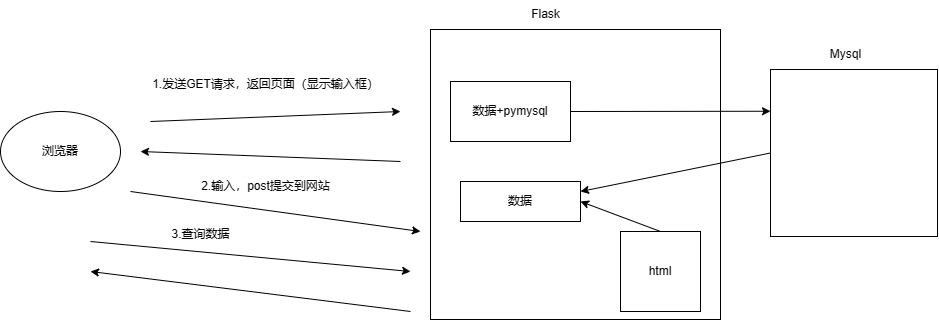

The diagram above was exported from draw.io. Its source (the exported page's mxGraphModel, read from the mxfile embedded in the PNG):
<mxGraphModel dx="5539" dy="1443" grid="1" gridSize="10" guides="1" tooltips="1" connect="1" arrows="1" fold="1" page="1" pageScale="1" pageWidth="827" pageHeight="1169" math="0" shadow="0">
  <root>
    <mxCell id="0" />
    <mxCell id="1" parent="0" />
    <mxCell id="lKQmi9MHG4xIqfy3Jpbz-1" value="浏览器" style="ellipse;whiteSpace=wrap;html=1;" parent="1" vertex="1">
      <mxGeometry x="-1800" y="210" width="120" height="80" as="geometry" />
    </mxCell>
    <mxCell id="lKQmi9MHG4xIqfy3Jpbz-2" value="" style="whiteSpace=wrap;html=1;aspect=fixed;" parent="1" vertex="1">
      <mxGeometry x="-1370" y="128" width="290" height="290" as="geometry" />
    </mxCell>
    <mxCell id="lKQmi9MHG4xIqfy3Jpbz-3" value="Flask" style="text;html=1;align=center;verticalAlign=middle;resizable=0;points=[];autosize=1;strokeColor=none;fillColor=none;" parent="1" vertex="1">
      <mxGeometry x="-1280" y="98" width="50" height="30" as="geometry" />
    </mxCell>
    <mxCell id="lKQmi9MHG4xIqfy3Jpbz-4" value="" style="endArrow=classic;html=1;rounded=0;" parent="1" edge="1">
      <mxGeometry width="50" height="50" relative="1" as="geometry">
        <mxPoint x="-1650" y="220" as="sourcePoint" />
        <mxPoint x="-1400" y="210" as="targetPoint" />
      </mxGeometry>
    </mxCell>
    <mxCell id="lKQmi9MHG4xIqfy3Jpbz-5" value="1.发送GET请求，返回页面（显示输入框）" style="text;html=1;align=center;verticalAlign=middle;resizable=0;points=[];autosize=1;strokeColor=none;fillColor=none;" parent="1" vertex="1">
      <mxGeometry x="-1660" y="168" width="250" height="30" as="geometry" />
    </mxCell>
    <mxCell id="lKQmi9MHG4xIqfy3Jpbz-6" value="" style="endArrow=classic;html=1;rounded=0;" parent="1" edge="1">
      <mxGeometry width="50" height="50" relative="1" as="geometry">
        <mxPoint x="-1400" y="260" as="sourcePoint" />
        <mxPoint x="-1660" y="250" as="targetPoint" />
      </mxGeometry>
    </mxCell>
    <mxCell id="lKQmi9MHG4xIqfy3Jpbz-7" value="" style="endArrow=classic;html=1;rounded=0;" parent="1" edge="1">
      <mxGeometry width="50" height="50" relative="1" as="geometry">
        <mxPoint x="-1670" y="290" as="sourcePoint" />
        <mxPoint x="-1380" y="330" as="targetPoint" />
      </mxGeometry>
    </mxCell>
    <mxCell id="lKQmi9MHG4xIqfy3Jpbz-8" value="2.输入，post提交到网站" style="text;html=1;align=center;verticalAlign=middle;resizable=0;points=[];autosize=1;strokeColor=none;fillColor=none;" parent="1" vertex="1">
      <mxGeometry x="-1610" y="270" width="150" height="30" as="geometry" />
    </mxCell>
    <mxCell id="lKQmi9MHG4xIqfy3Jpbz-9" value="" style="endArrow=classic;html=1;rounded=0;" parent="1" edge="1">
      <mxGeometry width="50" height="50" relative="1" as="geometry">
        <mxPoint x="-1710" y="340" as="sourcePoint" />
        <mxPoint x="-1390" y="370" as="targetPoint" />
      </mxGeometry>
    </mxCell>
    <mxCell id="lKQmi9MHG4xIqfy3Jpbz-10" value="3.查询数据" style="text;html=1;align=center;verticalAlign=middle;resizable=0;points=[];autosize=1;strokeColor=none;fillColor=none;" parent="1" vertex="1">
      <mxGeometry x="-1640" y="318" width="80" height="30" as="geometry" />
    </mxCell>
    <mxCell id="lKQmi9MHG4xIqfy3Jpbz-11" value="" style="endArrow=classic;html=1;rounded=0;" parent="1" edge="1">
      <mxGeometry width="50" height="50" relative="1" as="geometry">
        <mxPoint x="-1390" y="410" as="sourcePoint" />
        <mxPoint x="-1710" y="370" as="targetPoint" />
      </mxGeometry>
    </mxCell>
    <mxCell id="lKQmi9MHG4xIqfy3Jpbz-12" value="数据+pymysql" style="rounded=0;whiteSpace=wrap;html=1;" parent="1" vertex="1">
      <mxGeometry x="-1350" y="180" width="120" height="60" as="geometry" />
    </mxCell>
    <mxCell id="lKQmi9MHG4xIqfy3Jpbz-13" value="数据" style="rounded=0;whiteSpace=wrap;html=1;" parent="1" vertex="1">
      <mxGeometry x="-1340" y="280" width="120" height="40" as="geometry" />
    </mxCell>
    <mxCell id="lKQmi9MHG4xIqfy3Jpbz-14" value="html" style="whiteSpace=wrap;html=1;aspect=fixed;" parent="1" vertex="1">
      <mxGeometry x="-1180" y="330" width="80" height="80" as="geometry" />
    </mxCell>
    <mxCell id="lKQmi9MHG4xIqfy3Jpbz-15" value="" style="whiteSpace=wrap;html=1;aspect=fixed;" parent="1" vertex="1">
      <mxGeometry x="-1030" y="168" width="167" height="167" as="geometry" />
    </mxCell>
    <mxCell id="lKQmi9MHG4xIqfy3Jpbz-16" value="Mysql" style="text;html=1;align=center;verticalAlign=middle;resizable=0;points=[];autosize=1;strokeColor=none;fillColor=none;" parent="1" vertex="1">
      <mxGeometry x="-980" y="138" width="50" height="30" as="geometry" />
    </mxCell>
    <mxCell id="lKQmi9MHG4xIqfy3Jpbz-17" value="" style="endArrow=classic;html=1;rounded=0;exitX=0.5;exitY=0;exitDx=0;exitDy=0;entryX=1;entryY=0.5;entryDx=0;entryDy=0;" parent="1" source="lKQmi9MHG4xIqfy3Jpbz-14" target="lKQmi9MHG4xIqfy3Jpbz-13" edge="1">
      <mxGeometry width="50" height="50" relative="1" as="geometry">
        <mxPoint x="-1184.9399999999998" y="315.05" as="sourcePoint" />
        <mxPoint x="-1095.06" y="284.94" as="targetPoint" />
      </mxGeometry>
    </mxCell>
    <mxCell id="lKQmi9MHG4xIqfy3Jpbz-18" value="" style="endArrow=classic;html=1;rounded=0;exitX=1;exitY=0.5;exitDx=0;exitDy=0;entryX=0;entryY=0.25;entryDx=0;entryDy=0;" parent="1" source="lKQmi9MHG4xIqfy3Jpbz-12" target="lKQmi9MHG4xIqfy3Jpbz-15" edge="1">
      <mxGeometry width="50" height="50" relative="1" as="geometry">
        <mxPoint x="-1060" y="350" as="sourcePoint" />
        <mxPoint x="-1010" y="300" as="targetPoint" />
      </mxGeometry>
    </mxCell>
    <mxCell id="lKQmi9MHG4xIqfy3Jpbz-19" value="" style="endArrow=classic;html=1;rounded=0;exitX=0;exitY=0.5;exitDx=0;exitDy=0;entryX=1;entryY=0.25;entryDx=0;entryDy=0;" parent="1" source="lKQmi9MHG4xIqfy3Jpbz-15" target="lKQmi9MHG4xIqfy3Jpbz-13" edge="1">
      <mxGeometry width="50" height="50" relative="1" as="geometry">
        <mxPoint x="-1060" y="350" as="sourcePoint" />
        <mxPoint x="-1010" y="300" as="targetPoint" />
      </mxGeometry>
    </mxCell>
  </root>
</mxGraphModel>